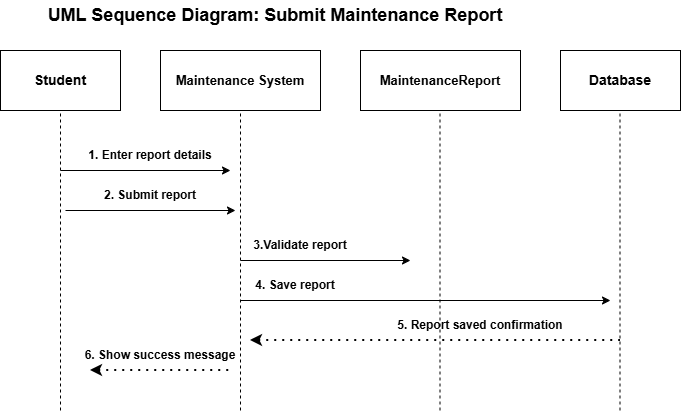

The diagram above was exported from draw.io. Its source (the exported page's mxGraphModel, read from the mxfile embedded in the PNG):
<mxGraphModel dx="766" dy="454" grid="1" gridSize="10" guides="1" tooltips="1" connect="1" arrows="1" fold="1" page="1" pageScale="1" pageWidth="850" pageHeight="1100" math="0" shadow="0">
  <root>
    <mxCell id="0" />
    <mxCell id="1" parent="0" />
    <mxCell id="QD4VFiIQ4tOM7owRA0Ej-1" parent="1" style="rounded=0;whiteSpace=wrap;html=1;fontStyle=1;fontSize=14;" value="Student" vertex="1">
      <mxGeometry height="60" width="120" x="80" y="80" as="geometry" />
    </mxCell>
    <mxCell id="QD4VFiIQ4tOM7owRA0Ej-2" parent="1" style="rounded=0;whiteSpace=wrap;html=1;fontStyle=1;fontSize=13;" value="Maintenance System" vertex="1">
      <mxGeometry height="60" width="160" x="240" y="80" as="geometry" />
    </mxCell>
    <mxCell id="QD4VFiIQ4tOM7owRA0Ej-3" parent="1" style="rounded=0;whiteSpace=wrap;html=1;fontStyle=1;fontSize=14;" value="Database" vertex="1">
      <mxGeometry height="60" width="120" x="640" y="80" as="geometry" />
    </mxCell>
    <mxCell id="QD4VFiIQ4tOM7owRA0Ej-4" parent="1" style="rounded=0;whiteSpace=wrap;html=1;fontStyle=1;fontSize=13;" value="MaintenanceReport" vertex="1">
      <mxGeometry height="60" width="160" x="440" y="80" as="geometry" />
    </mxCell>
    <mxCell id="QD4VFiIQ4tOM7owRA0Ej-7" edge="1" parent="1" style="endArrow=none;dashed=1;html=1;rounded=0;entryX=0.5;entryY=1;entryDx=0;entryDy=0;" target="QD4VFiIQ4tOM7owRA0Ej-1" value="">
      <mxGeometry height="50" relative="1" width="50" as="geometry">
        <mxPoint x="140" y="440" as="sourcePoint" />
        <mxPoint x="139.5" y="150" as="targetPoint" />
      </mxGeometry>
    </mxCell>
    <mxCell id="QD4VFiIQ4tOM7owRA0Ej-8" edge="1" parent="1" style="endArrow=none;dashed=1;html=1;rounded=0;entryX=0.5;entryY=1;entryDx=0;entryDy=0;" value="">
      <mxGeometry height="50" relative="1" width="50" as="geometry">
        <mxPoint x="320" y="440" as="sourcePoint" />
        <mxPoint x="320" y="140" as="targetPoint" />
      </mxGeometry>
    </mxCell>
    <mxCell id="QD4VFiIQ4tOM7owRA0Ej-9" edge="1" parent="1" style="endArrow=none;dashed=1;html=1;rounded=0;entryX=0.5;entryY=1;entryDx=0;entryDy=0;" value="">
      <mxGeometry height="50" relative="1" width="50" as="geometry">
        <mxPoint x="519.5" y="440" as="sourcePoint" />
        <mxPoint x="519.5" y="140" as="targetPoint" />
      </mxGeometry>
    </mxCell>
    <mxCell id="QD4VFiIQ4tOM7owRA0Ej-10" edge="1" parent="1" style="endArrow=none;dashed=1;html=1;rounded=0;entryX=0.5;entryY=1;entryDx=0;entryDy=0;" value="">
      <mxGeometry height="50" relative="1" width="50" as="geometry">
        <mxPoint x="699.5" y="440" as="sourcePoint" />
        <mxPoint x="699.5" y="140" as="targetPoint" />
      </mxGeometry>
    </mxCell>
    <mxCell id="QD4VFiIQ4tOM7owRA0Ej-11" edge="1" parent="1" style="endArrow=classic;html=1;rounded=0;" value="">
      <mxGeometry height="50" relative="1" width="50" as="geometry">
        <mxPoint x="140" y="200" as="sourcePoint" />
        <mxPoint x="310" y="200" as="targetPoint" />
      </mxGeometry>
    </mxCell>
    <mxCell id="QD4VFiIQ4tOM7owRA0Ej-12" edge="1" parent="1" style="endArrow=classic;html=1;rounded=0;" value="">
      <mxGeometry height="50" relative="1" width="50" as="geometry">
        <mxPoint x="145" y="240" as="sourcePoint" />
        <mxPoint x="315" y="240" as="targetPoint" />
      </mxGeometry>
    </mxCell>
    <mxCell id="QD4VFiIQ4tOM7owRA0Ej-13" edge="1" parent="1" style="endArrow=classic;html=1;rounded=0;" value="">
      <mxGeometry height="50" relative="1" width="50" as="geometry">
        <mxPoint x="320" y="290" as="sourcePoint" />
        <mxPoint x="490" y="290" as="targetPoint" />
      </mxGeometry>
    </mxCell>
    <mxCell id="QD4VFiIQ4tOM7owRA0Ej-14" edge="1" parent="1" style="endArrow=classic;html=1;rounded=0;" value="">
      <mxGeometry height="50" relative="1" width="50" as="geometry">
        <mxPoint x="320" y="330" as="sourcePoint" />
        <mxPoint x="690" y="330" as="targetPoint" />
      </mxGeometry>
    </mxCell>
    <mxCell id="QD4VFiIQ4tOM7owRA0Ej-15" edge="1" parent="1" style="endArrow=none;dashed=1;html=1;dashPattern=1 3;strokeWidth=2;rounded=0;startArrow=classic;startFill=1;" value="">
      <mxGeometry height="50" relative="1" width="50" as="geometry">
        <mxPoint x="330" y="370" as="sourcePoint" />
        <mxPoint x="700" y="370" as="targetPoint" />
      </mxGeometry>
    </mxCell>
    <mxCell id="QD4VFiIQ4tOM7owRA0Ej-17" edge="1" parent="1" style="endArrow=none;dashed=1;html=1;dashPattern=1 3;strokeWidth=2;rounded=0;startArrow=classic;startFill=1;" value="">
      <mxGeometry height="50" relative="1" width="50" as="geometry">
        <mxPoint x="170" y="400" as="sourcePoint" />
        <mxPoint x="310" y="400" as="targetPoint" />
      </mxGeometry>
    </mxCell>
    <mxCell id="QD4VFiIQ4tOM7owRA0Ej-18" parent="1" style="text;html=1;whiteSpace=wrap;strokeColor=none;fillColor=none;align=center;verticalAlign=middle;rounded=0;fontStyle=1;fontSize=12;" value="1. Enter report details" vertex="1">
      <mxGeometry height="30" width="160" x="150" y="170" as="geometry" />
    </mxCell>
    <mxCell id="QD4VFiIQ4tOM7owRA0Ej-19" parent="1" style="text;html=1;whiteSpace=wrap;strokeColor=none;fillColor=none;align=center;verticalAlign=middle;rounded=0;fontStyle=1;fontSize=12;" value="2. Submit report" vertex="1">
      <mxGeometry height="30" width="120" x="170" y="210" as="geometry" />
    </mxCell>
    <mxCell id="QD4VFiIQ4tOM7owRA0Ej-21" parent="1" style="text;html=1;whiteSpace=wrap;strokeColor=none;fillColor=none;align=center;verticalAlign=middle;rounded=0;fontStyle=1;fontSize=12;" value="3.Validate report" vertex="1">
      <mxGeometry height="30" width="100" x="330" y="260" as="geometry" />
    </mxCell>
    <mxCell id="QD4VFiIQ4tOM7owRA0Ej-22" parent="1" style="text;html=1;whiteSpace=wrap;strokeColor=none;fillColor=none;align=center;verticalAlign=middle;rounded=0;fontStyle=1" value="4. Save report" vertex="1">
      <mxGeometry height="30" width="90" x="330" y="300" as="geometry" />
    </mxCell>
    <mxCell id="QD4VFiIQ4tOM7owRA0Ej-24" parent="1" style="text;html=1;whiteSpace=wrap;strokeColor=none;fillColor=none;align=center;verticalAlign=middle;rounded=0;fontStyle=1" value="5. Report saved confirmation" vertex="1">
      <mxGeometry height="30" width="180" x="470" y="340" as="geometry" />
    </mxCell>
    <mxCell id="QD4VFiIQ4tOM7owRA0Ej-25" parent="1" style="text;html=1;whiteSpace=wrap;strokeColor=none;fillColor=none;align=center;verticalAlign=middle;rounded=0;fontStyle=1" value="6. Show success message" vertex="1">
      <mxGeometry height="30" width="180" x="150" y="370" as="geometry" />
    </mxCell>
    <mxCell id="QD4VFiIQ4tOM7owRA0Ej-26" parent="1" style="text;html=1;whiteSpace=wrap;strokeColor=none;fillColor=none;align=center;verticalAlign=middle;rounded=0;fontStyle=1;fontSize=18;" value="UML Sequence Diagram: Submit Maintenance Report" vertex="1">
      <mxGeometry height="30" width="530" x="90" y="30" as="geometry" />
    </mxCell>
  </root>
</mxGraphModel>